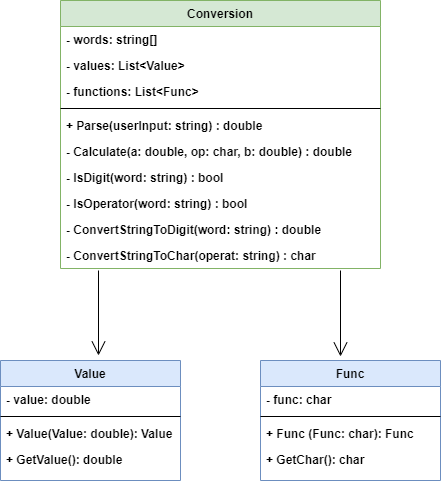

The diagram above was exported from draw.io. Its source (the exported page's mxGraphModel, read from the mxfile embedded in the PNG):
<mxGraphModel dx="1422" dy="762" grid="1" gridSize="10" guides="1" tooltips="1" connect="1" arrows="1" fold="1" page="1" pageScale="1" pageWidth="827" pageHeight="1169" math="0" shadow="0">
  <root>
    <mxCell id="WIyWlLk6GJQsqaUBKTNV-0" />
    <mxCell id="WIyWlLk6GJQsqaUBKTNV-1" parent="WIyWlLk6GJQsqaUBKTNV-0" />
    <mxCell id="zkfFHV4jXpPFQw0GAbJ--17" value="Conversion" style="swimlane;fontStyle=1;align=center;verticalAlign=top;childLayout=stackLayout;horizontal=1;startSize=26;horizontalStack=0;resizeParent=1;resizeLast=0;collapsible=1;marginBottom=0;rounded=0;shadow=0;strokeWidth=1;fillColor=#d5e8d4;strokeColor=#82b366;" parent="WIyWlLk6GJQsqaUBKTNV-1" vertex="1">
      <mxGeometry x="240" y="140" width="320" height="268" as="geometry">
        <mxRectangle x="440" y="160" width="160" height="26" as="alternateBounds" />
      </mxGeometry>
    </mxCell>
    <mxCell id="38NGn6HMXoG5y9LPjADf-0" value="- words: string[]" style="text;strokeColor=none;fillColor=none;align=left;verticalAlign=top;spacingLeft=4;spacingRight=4;overflow=hidden;rotatable=0;points=[[0,0.5],[1,0.5]];portConstraint=eastwest;fontStyle=1" parent="zkfFHV4jXpPFQw0GAbJ--17" vertex="1">
      <mxGeometry y="26" width="320" height="26" as="geometry" />
    </mxCell>
    <mxCell id="38NGn6HMXoG5y9LPjADf-1" value="- values: List&lt;Value&gt;" style="text;strokeColor=none;fillColor=none;align=left;verticalAlign=top;spacingLeft=4;spacingRight=4;overflow=hidden;rotatable=0;points=[[0,0.5],[1,0.5]];portConstraint=eastwest;fontStyle=1" parent="zkfFHV4jXpPFQw0GAbJ--17" vertex="1">
      <mxGeometry y="52" width="320" height="26" as="geometry" />
    </mxCell>
    <mxCell id="38NGn6HMXoG5y9LPjADf-2" value="- functions: List&lt;Func&gt;" style="text;strokeColor=none;fillColor=none;align=left;verticalAlign=top;spacingLeft=4;spacingRight=4;overflow=hidden;rotatable=0;points=[[0,0.5],[1,0.5]];portConstraint=eastwest;fontStyle=1" parent="zkfFHV4jXpPFQw0GAbJ--17" vertex="1">
      <mxGeometry y="78" width="320" height="26" as="geometry" />
    </mxCell>
    <mxCell id="zkfFHV4jXpPFQw0GAbJ--23" value="" style="line;html=1;strokeWidth=1;align=left;verticalAlign=middle;spacingTop=-1;spacingLeft=3;spacingRight=3;rotatable=0;labelPosition=right;points=[];portConstraint=eastwest;" parent="zkfFHV4jXpPFQw0GAbJ--17" vertex="1">
      <mxGeometry y="104" width="320" height="8" as="geometry" />
    </mxCell>
    <mxCell id="zkfFHV4jXpPFQw0GAbJ--24" value="+ Parse(userInput: string) : double" style="text;align=left;verticalAlign=top;spacingLeft=4;spacingRight=4;overflow=hidden;rotatable=0;points=[[0,0.5],[1,0.5]];portConstraint=eastwest;fontStyle=1" parent="zkfFHV4jXpPFQw0GAbJ--17" vertex="1">
      <mxGeometry y="112" width="320" height="26" as="geometry" />
    </mxCell>
    <mxCell id="zkfFHV4jXpPFQw0GAbJ--25" value="- Calculate(a: double, op: char, b: double) : double" style="text;align=left;verticalAlign=top;spacingLeft=4;spacingRight=4;overflow=hidden;rotatable=0;points=[[0,0.5],[1,0.5]];portConstraint=eastwest;fontStyle=1" parent="zkfFHV4jXpPFQw0GAbJ--17" vertex="1">
      <mxGeometry y="138" width="320" height="26" as="geometry" />
    </mxCell>
    <mxCell id="kKGIaszG-5ZiweSseeR2-2" value="- IsDigit(word: string) : bool" style="text;strokeColor=none;fillColor=none;align=left;verticalAlign=top;spacingLeft=4;spacingRight=4;overflow=hidden;rotatable=0;points=[[0,0.5],[1,0.5]];portConstraint=eastwest;fontStyle=1" parent="zkfFHV4jXpPFQw0GAbJ--17" vertex="1">
      <mxGeometry y="164" width="320" height="26" as="geometry" />
    </mxCell>
    <mxCell id="kKGIaszG-5ZiweSseeR2-1" value="- IsOperator(word: string) : bool" style="text;strokeColor=none;fillColor=none;align=left;verticalAlign=top;spacingLeft=4;spacingRight=4;overflow=hidden;rotatable=0;points=[[0,0.5],[1,0.5]];portConstraint=eastwest;fontStyle=1" parent="zkfFHV4jXpPFQw0GAbJ--17" vertex="1">
      <mxGeometry y="190" width="320" height="26" as="geometry" />
    </mxCell>
    <mxCell id="kKGIaszG-5ZiweSseeR2-3" value="- ConvertStringToDigit(word: string) : double" style="text;strokeColor=none;fillColor=none;align=left;verticalAlign=top;spacingLeft=4;spacingRight=4;overflow=hidden;rotatable=0;points=[[0,0.5],[1,0.5]];portConstraint=eastwest;fontStyle=1" parent="zkfFHV4jXpPFQw0GAbJ--17" vertex="1">
      <mxGeometry y="216" width="320" height="26" as="geometry" />
    </mxCell>
    <mxCell id="kKGIaszG-5ZiweSseeR2-4" value="- ConvertStringToChar(operat: string) : char" style="text;strokeColor=none;fillColor=none;align=left;verticalAlign=top;spacingLeft=4;spacingRight=4;overflow=hidden;rotatable=0;points=[[0,0.5],[1,0.5]];portConstraint=eastwest;fontStyle=1" parent="zkfFHV4jXpPFQw0GAbJ--17" vertex="1">
      <mxGeometry y="242" width="320" height="26" as="geometry" />
    </mxCell>
    <mxCell id="38NGn6HMXoG5y9LPjADf-4" value="" style="endArrow=open;endFill=1;endSize=12;html=1;" parent="WIyWlLk6GJQsqaUBKTNV-1" edge="1">
      <mxGeometry width="160" relative="1" as="geometry">
        <mxPoint x="278" y="410" as="sourcePoint" />
        <mxPoint x="278" y="495" as="targetPoint" />
      </mxGeometry>
    </mxCell>
    <mxCell id="38NGn6HMXoG5y9LPjADf-7" value="" style="endArrow=open;endFill=1;endSize=12;html=1;" parent="WIyWlLk6GJQsqaUBKTNV-1" edge="1">
      <mxGeometry width="160" relative="1" as="geometry">
        <mxPoint x="520" y="410" as="sourcePoint" />
        <mxPoint x="520" y="496" as="targetPoint" />
        <Array as="points" />
      </mxGeometry>
    </mxCell>
    <mxCell id="zkfFHV4jXpPFQw0GAbJ--6" value="Value" style="swimlane;fontStyle=1;align=center;verticalAlign=top;childLayout=stackLayout;horizontal=1;startSize=26;horizontalStack=0;resizeParent=1;resizeLast=0;collapsible=1;marginBottom=0;rounded=0;shadow=0;strokeWidth=1;fillColor=#dae8fc;strokeColor=#6c8ebf;" parent="WIyWlLk6GJQsqaUBKTNV-1" vertex="1">
      <mxGeometry x="180" y="500" width="180" height="120" as="geometry">
        <mxRectangle x="130" y="380" width="160" height="26" as="alternateBounds" />
      </mxGeometry>
    </mxCell>
    <mxCell id="zkfFHV4jXpPFQw0GAbJ--7" value="- value: double" style="text;align=left;verticalAlign=top;spacingLeft=4;spacingRight=4;overflow=hidden;rotatable=0;points=[[0,0.5],[1,0.5]];portConstraint=eastwest;fontStyle=1" parent="zkfFHV4jXpPFQw0GAbJ--6" vertex="1">
      <mxGeometry y="26" width="180" height="26" as="geometry" />
    </mxCell>
    <mxCell id="zkfFHV4jXpPFQw0GAbJ--9" value="" style="line;html=1;strokeWidth=1;align=left;verticalAlign=middle;spacingTop=-1;spacingLeft=3;spacingRight=3;rotatable=0;labelPosition=right;points=[];portConstraint=eastwest;" parent="zkfFHV4jXpPFQw0GAbJ--6" vertex="1">
      <mxGeometry y="52" width="180" height="8" as="geometry" />
    </mxCell>
    <mxCell id="zkfFHV4jXpPFQw0GAbJ--10" value="+ Value(Value: double): Value" style="text;align=left;verticalAlign=top;spacingLeft=4;spacingRight=4;overflow=hidden;rotatable=0;points=[[0,0.5],[1,0.5]];portConstraint=eastwest;fontStyle=1" parent="zkfFHV4jXpPFQw0GAbJ--6" vertex="1">
      <mxGeometry y="60" width="180" height="26" as="geometry" />
    </mxCell>
    <mxCell id="zkfFHV4jXpPFQw0GAbJ--11" value="+ GetValue(): double" style="text;align=left;verticalAlign=top;spacingLeft=4;spacingRight=4;overflow=hidden;rotatable=0;points=[[0,0.5],[1,0.5]];portConstraint=eastwest;fontStyle=1" parent="zkfFHV4jXpPFQw0GAbJ--6" vertex="1">
      <mxGeometry y="86" width="180" height="26" as="geometry" />
    </mxCell>
    <mxCell id="zkfFHV4jXpPFQw0GAbJ--0" value="Func" style="swimlane;fontStyle=1;align=center;verticalAlign=top;childLayout=stackLayout;horizontal=1;startSize=26;horizontalStack=0;resizeParent=1;resizeLast=0;collapsible=1;marginBottom=0;rounded=0;shadow=0;strokeWidth=1;fillColor=#dae8fc;strokeColor=#6c8ebf;" parent="WIyWlLk6GJQsqaUBKTNV-1" vertex="1">
      <mxGeometry x="440" y="500" width="180" height="120" as="geometry">
        <mxRectangle x="230" y="140" width="160" height="26" as="alternateBounds" />
      </mxGeometry>
    </mxCell>
    <mxCell id="zkfFHV4jXpPFQw0GAbJ--1" value="- func: char" style="text;align=left;verticalAlign=top;spacingLeft=4;spacingRight=4;overflow=hidden;rotatable=0;points=[[0,0.5],[1,0.5]];portConstraint=eastwest;fontStyle=1" parent="zkfFHV4jXpPFQw0GAbJ--0" vertex="1">
      <mxGeometry y="26" width="180" height="26" as="geometry" />
    </mxCell>
    <mxCell id="zkfFHV4jXpPFQw0GAbJ--4" value="" style="line;html=1;strokeWidth=1;align=left;verticalAlign=middle;spacingTop=-1;spacingLeft=3;spacingRight=3;rotatable=0;labelPosition=right;points=[];portConstraint=eastwest;" parent="zkfFHV4jXpPFQw0GAbJ--0" vertex="1">
      <mxGeometry y="52" width="180" height="8" as="geometry" />
    </mxCell>
    <mxCell id="zkfFHV4jXpPFQw0GAbJ--5" value="+ Func (Func: char): Func" style="text;align=left;verticalAlign=top;spacingLeft=4;spacingRight=4;overflow=hidden;rotatable=0;points=[[0,0.5],[1,0.5]];portConstraint=eastwest;fontStyle=1" parent="zkfFHV4jXpPFQw0GAbJ--0" vertex="1">
      <mxGeometry y="60" width="180" height="26" as="geometry" />
    </mxCell>
    <mxCell id="kKGIaszG-5ZiweSseeR2-5" value="+ GetChar(): char" style="text;strokeColor=none;fillColor=none;align=left;verticalAlign=top;spacingLeft=4;spacingRight=4;overflow=hidden;rotatable=0;points=[[0,0.5],[1,0.5]];portConstraint=eastwest;fontStyle=1" parent="zkfFHV4jXpPFQw0GAbJ--0" vertex="1">
      <mxGeometry y="86" width="180" height="26" as="geometry" />
    </mxCell>
  </root>
</mxGraphModel>